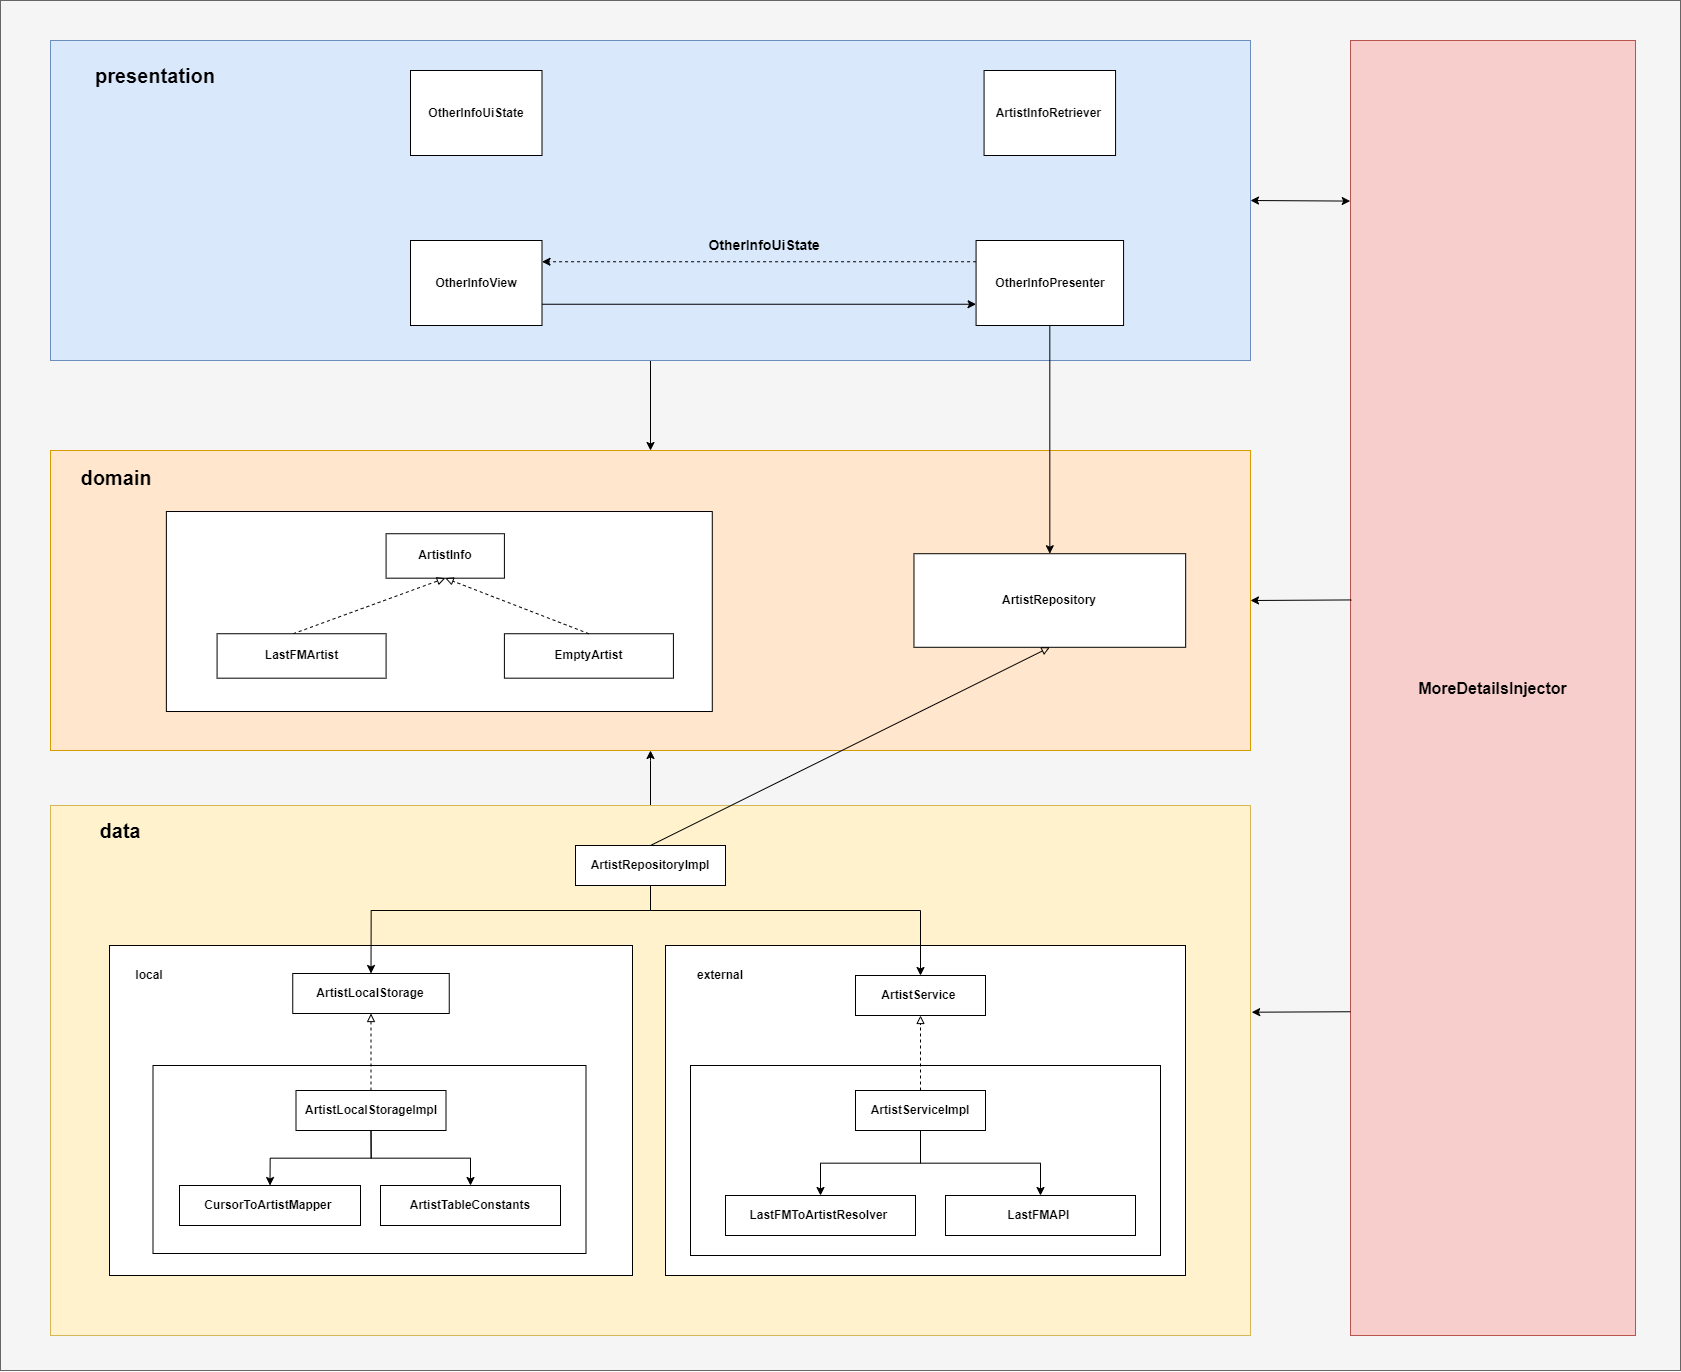

The diagram above was exported from draw.io. Its source (the exported page's mxGraphModel, read from the mxfile embedded in the PNG):
<mxGraphModel dx="2933" dy="2816" grid="1" gridSize="10" guides="1" tooltips="1" connect="1" arrows="1" fold="1" page="1" pageScale="1" pageWidth="827" pageHeight="1169" math="0" shadow="0">
  <root>
    <mxCell id="0" />
    <mxCell id="1" parent="0" />
    <mxCell id="d39Dx7wxDO9s2fLjtbJ3-17" value="" style="rounded=0;whiteSpace=wrap;html=1;fillColor=#f5f5f5;fontColor=#333333;strokeColor=#666666;" vertex="1" parent="1">
      <mxGeometry x="180" y="-1130" width="1680" height="1370" as="geometry" />
    </mxCell>
    <mxCell id="CLG56y0QV-HGGjWqqhSM-83" value="" style="group;fillColor=#ffe6cc;strokeColor=#d79b00;" parent="1" vertex="1" connectable="0">
      <mxGeometry x="230" y="-680" width="1200" height="300" as="geometry" />
    </mxCell>
    <mxCell id="CLG56y0QV-HGGjWqqhSM-65" value="" style="rounded=0;whiteSpace=wrap;html=1;fillColor=#ffe6cc;strokeColor=#d79b00;" parent="CLG56y0QV-HGGjWqqhSM-83" vertex="1">
      <mxGeometry width="1200" height="300.00000000000006" as="geometry" />
    </mxCell>
    <mxCell id="CLG56y0QV-HGGjWqqhSM-9" value="&lt;b&gt;ArtistRepository&lt;/b&gt;" style="rounded=0;whiteSpace=wrap;html=1;" parent="CLG56y0QV-HGGjWqqhSM-83" vertex="1">
      <mxGeometry x="863.4703448275861" y="103.22105263157896" width="271.6965517241379" height="93.56842105263158" as="geometry" />
    </mxCell>
    <mxCell id="CLG56y0QV-HGGjWqqhSM-93" value="&lt;b&gt;&lt;font style=&quot;font-size: 20px;&quot;&gt;domain&lt;/font&gt;&lt;/b&gt;" style="text;html=1;strokeColor=none;fillColor=none;align=center;verticalAlign=middle;whiteSpace=wrap;rounded=0;" parent="CLG56y0QV-HGGjWqqhSM-83" vertex="1">
      <mxGeometry x="-9.998275862068965" y="9.999491525423728" width="152.11267605633802" height="33.33333333333334" as="geometry" />
    </mxCell>
    <mxCell id="CLG56y0QV-HGGjWqqhSM-62" value="" style="group" parent="CLG56y0QV-HGGjWqqhSM-83" vertex="1" connectable="0">
      <mxGeometry x="115.86836328314716" y="61.0135593220339" width="545.9154929577464" height="200" as="geometry" />
    </mxCell>
    <mxCell id="CLG56y0QV-HGGjWqqhSM-61" value="" style="rounded=0;whiteSpace=wrap;html=1;" parent="CLG56y0QV-HGGjWqqhSM-62" vertex="1">
      <mxGeometry width="545.9154929577464" height="200" as="geometry" />
    </mxCell>
    <mxCell id="CLG56y0QV-HGGjWqqhSM-4" value="&lt;b&gt;ArtistInfo&lt;/b&gt;" style="rounded=0;whiteSpace=wrap;html=1;" parent="CLG56y0QV-HGGjWqqhSM-62" vertex="1">
      <mxGeometry x="219.7183098591549" y="22.222222222222225" width="118.30985915492957" height="44.44444444444445" as="geometry" />
    </mxCell>
    <mxCell id="CLG56y0QV-HGGjWqqhSM-47" value="&lt;b&gt;EmptyArtist&lt;/b&gt;" style="rounded=0;whiteSpace=wrap;html=1;" parent="CLG56y0QV-HGGjWqqhSM-62" vertex="1">
      <mxGeometry x="338.0281690140845" y="122.22222222222224" width="169.01408450704224" height="44.44444444444445" as="geometry" />
    </mxCell>
    <mxCell id="CLG56y0QV-HGGjWqqhSM-49" value="" style="endArrow=block;html=1;rounded=0;exitX=0.5;exitY=0;exitDx=0;exitDy=0;entryX=0.5;entryY=1;entryDx=0;entryDy=0;dashed=1;endFill=0;" parent="CLG56y0QV-HGGjWqqhSM-62" target="CLG56y0QV-HGGjWqqhSM-4" edge="1">
      <mxGeometry width="50" height="50" relative="1" as="geometry">
        <mxPoint x="126.76056338028177" y="122.22222222222221" as="sourcePoint" />
        <mxPoint x="321.12676056338023" y="-77.77777777777777" as="targetPoint" />
      </mxGeometry>
    </mxCell>
    <mxCell id="CLG56y0QV-HGGjWqqhSM-50" value="" style="endArrow=block;html=1;rounded=0;exitX=0.5;exitY=0;exitDx=0;exitDy=0;entryX=0.5;entryY=1;entryDx=0;entryDy=0;dashed=1;endFill=0;" parent="CLG56y0QV-HGGjWqqhSM-62" source="CLG56y0QV-HGGjWqqhSM-47" target="CLG56y0QV-HGGjWqqhSM-4" edge="1">
      <mxGeometry width="50" height="50" relative="1" as="geometry">
        <mxPoint x="236.61971830985914" y="-22.222222222222225" as="sourcePoint" />
        <mxPoint x="321.12676056338023" y="-77.77777777777777" as="targetPoint" />
      </mxGeometry>
    </mxCell>
    <mxCell id="d39Dx7wxDO9s2fLjtbJ3-9" value="&lt;b&gt;LastFMArtist&lt;/b&gt;" style="rounded=0;whiteSpace=wrap;html=1;" vertex="1" parent="CLG56y0QV-HGGjWqqhSM-62">
      <mxGeometry x="50.70678970373968" y="122.22222222222221" width="169.01408450704224" height="44.44444444444445" as="geometry" />
    </mxCell>
    <mxCell id="d39Dx7wxDO9s2fLjtbJ3-12" style="edgeStyle=orthogonalEdgeStyle;rounded=0;orthogonalLoop=1;jettySize=auto;html=1;exitX=0.5;exitY=1;exitDx=0;exitDy=0;entryX=0.5;entryY=0;entryDx=0;entryDy=0;" edge="1" parent="1" source="CLG56y0QV-HGGjWqqhSM-82" target="CLG56y0QV-HGGjWqqhSM-65">
      <mxGeometry relative="1" as="geometry" />
    </mxCell>
    <mxCell id="CLG56y0QV-HGGjWqqhSM-82" value="" style="rounded=0;whiteSpace=wrap;html=1;fillColor=#dae8fc;strokeColor=#6c8ebf;" parent="1" vertex="1">
      <mxGeometry x="230" y="-1090" width="1200" height="320" as="geometry" />
    </mxCell>
    <mxCell id="CLG56y0QV-HGGjWqqhSM-71" style="edgeStyle=orthogonalEdgeStyle;rounded=0;orthogonalLoop=1;jettySize=auto;html=1;exitX=0.5;exitY=0;exitDx=0;exitDy=0;" parent="1" source="CLG56y0QV-HGGjWqqhSM-63" target="CLG56y0QV-HGGjWqqhSM-65" edge="1">
      <mxGeometry relative="1" as="geometry">
        <mxPoint x="832" y="-385" as="targetPoint" />
        <Array as="points">
          <mxPoint x="830" y="-370" />
          <mxPoint x="830" y="-370" />
        </Array>
      </mxGeometry>
    </mxCell>
    <mxCell id="CLG56y0QV-HGGjWqqhSM-63" value="" style="rounded=0;whiteSpace=wrap;html=1;fillColor=#fff2cc;strokeColor=#d6b656;" parent="1" vertex="1">
      <mxGeometry x="230" y="-325" width="1200" height="530" as="geometry" />
    </mxCell>
    <mxCell id="CLG56y0QV-HGGjWqqhSM-2" value="&lt;b&gt;OtherInfoPresenter&lt;/b&gt;" style="rounded=0;whiteSpace=wrap;html=1;" parent="1" vertex="1">
      <mxGeometry x="1155.57" y="-890" width="147.5" height="85" as="geometry" />
    </mxCell>
    <mxCell id="d39Dx7wxDO9s2fLjtbJ3-3" style="edgeStyle=orthogonalEdgeStyle;rounded=0;orthogonalLoop=1;jettySize=auto;html=1;exitX=1;exitY=0.75;exitDx=0;exitDy=0;entryX=0;entryY=0.75;entryDx=0;entryDy=0;" edge="1" parent="1" source="CLG56y0QV-HGGjWqqhSM-3" target="CLG56y0QV-HGGjWqqhSM-2">
      <mxGeometry relative="1" as="geometry" />
    </mxCell>
    <mxCell id="CLG56y0QV-HGGjWqqhSM-3" value="&lt;b&gt;OtherInfoView&lt;/b&gt;" style="rounded=0;whiteSpace=wrap;html=1;" parent="1" vertex="1">
      <mxGeometry x="590" y="-890" width="131.5" height="85" as="geometry" />
    </mxCell>
    <mxCell id="CLG56y0QV-HGGjWqqhSM-5" value="&lt;b&gt;&lt;font style=&quot;font-size: 16px;&quot;&gt;MoreDetailsInjector&lt;/font&gt;&lt;/b&gt;" style="rounded=0;whiteSpace=wrap;html=1;fillColor=#f8cecc;strokeColor=#b85450;" parent="1" vertex="1">
      <mxGeometry x="1530" y="-1090" width="285" height="1295" as="geometry" />
    </mxCell>
    <mxCell id="CLG56y0QV-HGGjWqqhSM-31" value="" style="group" parent="1" vertex="1" connectable="0">
      <mxGeometry x="289" y="-185" width="523" height="330" as="geometry" />
    </mxCell>
    <mxCell id="CLG56y0QV-HGGjWqqhSM-30" value="" style="rounded=0;whiteSpace=wrap;html=1;" parent="CLG56y0QV-HGGjWqqhSM-31" vertex="1">
      <mxGeometry width="523" height="330" as="geometry" />
    </mxCell>
    <mxCell id="CLG56y0QV-HGGjWqqhSM-28" value="" style="rounded=0;whiteSpace=wrap;html=1;" parent="CLG56y0QV-HGGjWqqhSM-31" vertex="1">
      <mxGeometry x="43.5" y="120" width="433" height="188" as="geometry" />
    </mxCell>
    <mxCell id="CLG56y0QV-HGGjWqqhSM-8" value="&lt;b&gt;ArtistLocalStorage&lt;/b&gt;" style="rounded=0;whiteSpace=wrap;html=1;" parent="CLG56y0QV-HGGjWqqhSM-31" vertex="1">
      <mxGeometry x="183.25" y="28" width="156.5" height="40" as="geometry" />
    </mxCell>
    <mxCell id="CLG56y0QV-HGGjWqqhSM-23" style="edgeStyle=orthogonalEdgeStyle;rounded=0;orthogonalLoop=1;jettySize=auto;html=1;exitX=0.5;exitY=0;exitDx=0;exitDy=0;entryX=0.5;entryY=1;entryDx=0;entryDy=0;dashed=1;endArrow=block;endFill=0;" parent="CLG56y0QV-HGGjWqqhSM-31" source="CLG56y0QV-HGGjWqqhSM-22" target="CLG56y0QV-HGGjWqqhSM-8" edge="1">
      <mxGeometry relative="1" as="geometry" />
    </mxCell>
    <mxCell id="CLG56y0QV-HGGjWqqhSM-22" value="&lt;b&gt;ArtistLocalStorageImpl&lt;/b&gt;" style="rounded=0;whiteSpace=wrap;html=1;" parent="CLG56y0QV-HGGjWqqhSM-31" vertex="1">
      <mxGeometry x="186.5" y="145" width="150" height="40" as="geometry" />
    </mxCell>
    <mxCell id="CLG56y0QV-HGGjWqqhSM-24" value="&lt;b&gt;CursorToArtistMapper&amp;nbsp;&lt;/b&gt;" style="rounded=0;whiteSpace=wrap;html=1;" parent="CLG56y0QV-HGGjWqqhSM-31" vertex="1">
      <mxGeometry x="70" y="240" width="181" height="40" as="geometry" />
    </mxCell>
    <mxCell id="CLG56y0QV-HGGjWqqhSM-26" style="edgeStyle=orthogonalEdgeStyle;rounded=0;orthogonalLoop=1;jettySize=auto;html=1;exitX=0.5;exitY=1;exitDx=0;exitDy=0;entryX=0.5;entryY=0;entryDx=0;entryDy=0;" parent="CLG56y0QV-HGGjWqqhSM-31" source="CLG56y0QV-HGGjWqqhSM-22" target="CLG56y0QV-HGGjWqqhSM-24" edge="1">
      <mxGeometry relative="1" as="geometry" />
    </mxCell>
    <mxCell id="CLG56y0QV-HGGjWqqhSM-25" value="&lt;b&gt;ArtistTableConstants&lt;/b&gt;" style="rounded=0;whiteSpace=wrap;html=1;" parent="CLG56y0QV-HGGjWqqhSM-31" vertex="1">
      <mxGeometry x="271" y="240" width="180" height="40" as="geometry" />
    </mxCell>
    <mxCell id="CLG56y0QV-HGGjWqqhSM-27" style="edgeStyle=orthogonalEdgeStyle;rounded=0;orthogonalLoop=1;jettySize=auto;html=1;exitX=0.5;exitY=1;exitDx=0;exitDy=0;entryX=0.5;entryY=0;entryDx=0;entryDy=0;" parent="CLG56y0QV-HGGjWqqhSM-31" source="CLG56y0QV-HGGjWqqhSM-22" target="CLG56y0QV-HGGjWqqhSM-25" edge="1">
      <mxGeometry relative="1" as="geometry" />
    </mxCell>
    <mxCell id="d39Dx7wxDO9s2fLjtbJ3-10" value="&lt;b&gt;local&lt;/b&gt;" style="text;html=1;strokeColor=none;fillColor=none;align=center;verticalAlign=middle;whiteSpace=wrap;rounded=0;" vertex="1" parent="CLG56y0QV-HGGjWqqhSM-31">
      <mxGeometry x="10" y="15" width="60" height="30" as="geometry" />
    </mxCell>
    <mxCell id="CLG56y0QV-HGGjWqqhSM-44" value="" style="group" parent="1" vertex="1" connectable="0">
      <mxGeometry x="845" y="-185" width="520" height="330" as="geometry" />
    </mxCell>
    <mxCell id="CLG56y0QV-HGGjWqqhSM-42" value="" style="rounded=0;whiteSpace=wrap;html=1;" parent="CLG56y0QV-HGGjWqqhSM-44" vertex="1">
      <mxGeometry width="520" height="330" as="geometry" />
    </mxCell>
    <mxCell id="CLG56y0QV-HGGjWqqhSM-40" value="" style="rounded=0;whiteSpace=wrap;html=1;" parent="CLG56y0QV-HGGjWqqhSM-44" vertex="1">
      <mxGeometry x="25" y="120" width="470" height="190" as="geometry" />
    </mxCell>
    <mxCell id="CLG56y0QV-HGGjWqqhSM-10" value="&lt;b&gt;ArtistService&amp;nbsp;&lt;/b&gt;" style="rounded=0;whiteSpace=wrap;html=1;" parent="CLG56y0QV-HGGjWqqhSM-44" vertex="1">
      <mxGeometry x="190" y="30" width="130" height="40" as="geometry" />
    </mxCell>
    <mxCell id="CLG56y0QV-HGGjWqqhSM-34" style="edgeStyle=orthogonalEdgeStyle;rounded=0;orthogonalLoop=1;jettySize=auto;html=1;exitX=0.5;exitY=0;exitDx=0;exitDy=0;entryX=0.5;entryY=1;entryDx=0;entryDy=0;dashed=1;endArrow=block;endFill=0;" parent="CLG56y0QV-HGGjWqqhSM-44" source="CLG56y0QV-HGGjWqqhSM-33" target="CLG56y0QV-HGGjWqqhSM-10" edge="1">
      <mxGeometry relative="1" as="geometry" />
    </mxCell>
    <mxCell id="CLG56y0QV-HGGjWqqhSM-33" value="&lt;b&gt;ArtistServiceImpl&lt;/b&gt;" style="rounded=0;whiteSpace=wrap;html=1;" parent="CLG56y0QV-HGGjWqqhSM-44" vertex="1">
      <mxGeometry x="190" y="145" width="130" height="40" as="geometry" />
    </mxCell>
    <mxCell id="CLG56y0QV-HGGjWqqhSM-35" value="&lt;b&gt;LastFMToArtistResolver&amp;nbsp;&lt;/b&gt;" style="rounded=0;whiteSpace=wrap;html=1;" parent="CLG56y0QV-HGGjWqqhSM-44" vertex="1">
      <mxGeometry x="60" y="250" width="190" height="40" as="geometry" />
    </mxCell>
    <mxCell id="CLG56y0QV-HGGjWqqhSM-39" style="edgeStyle=orthogonalEdgeStyle;rounded=0;orthogonalLoop=1;jettySize=auto;html=1;exitX=0.5;exitY=1;exitDx=0;exitDy=0;entryX=0.5;entryY=0;entryDx=0;entryDy=0;" parent="CLG56y0QV-HGGjWqqhSM-44" source="CLG56y0QV-HGGjWqqhSM-33" target="CLG56y0QV-HGGjWqqhSM-35" edge="1">
      <mxGeometry relative="1" as="geometry" />
    </mxCell>
    <mxCell id="CLG56y0QV-HGGjWqqhSM-36" value="&lt;b&gt;LastFMAPI&amp;nbsp;&lt;/b&gt;" style="rounded=0;whiteSpace=wrap;html=1;" parent="CLG56y0QV-HGGjWqqhSM-44" vertex="1">
      <mxGeometry x="280" y="250" width="190" height="40" as="geometry" />
    </mxCell>
    <mxCell id="CLG56y0QV-HGGjWqqhSM-38" style="edgeStyle=orthogonalEdgeStyle;rounded=0;orthogonalLoop=1;jettySize=auto;html=1;exitX=0.5;exitY=1;exitDx=0;exitDy=0;entryX=0.5;entryY=0;entryDx=0;entryDy=0;" parent="CLG56y0QV-HGGjWqqhSM-44" source="CLG56y0QV-HGGjWqqhSM-33" target="CLG56y0QV-HGGjWqqhSM-36" edge="1">
      <mxGeometry relative="1" as="geometry" />
    </mxCell>
    <mxCell id="d39Dx7wxDO9s2fLjtbJ3-11" value="&lt;b&gt;external&lt;/b&gt;" style="text;html=1;strokeColor=none;fillColor=none;align=center;verticalAlign=middle;whiteSpace=wrap;rounded=0;" vertex="1" parent="CLG56y0QV-HGGjWqqhSM-44">
      <mxGeometry x="25" y="15" width="60" height="30" as="geometry" />
    </mxCell>
    <mxCell id="CLG56y0QV-HGGjWqqhSM-67" value="&lt;b&gt;ArtistRepositoryImpl&lt;/b&gt;" style="rounded=0;whiteSpace=wrap;html=1;" parent="1" vertex="1">
      <mxGeometry x="755" y="-285" width="150" height="40" as="geometry" />
    </mxCell>
    <mxCell id="CLG56y0QV-HGGjWqqhSM-68" value="" style="endArrow=classic;html=1;rounded=0;exitX=0.5;exitY=1;exitDx=0;exitDy=0;entryX=0.5;entryY=0;entryDx=0;entryDy=0;edgeStyle=orthogonalEdgeStyle;" parent="1" source="CLG56y0QV-HGGjWqqhSM-67" target="CLG56y0QV-HGGjWqqhSM-8" edge="1">
      <mxGeometry width="50" height="50" relative="1" as="geometry">
        <mxPoint x="635" y="-255" as="sourcePoint" />
        <mxPoint x="685" y="-305" as="targetPoint" />
        <Array as="points">
          <mxPoint x="830" y="-220" />
          <mxPoint x="551" y="-220" />
        </Array>
      </mxGeometry>
    </mxCell>
    <mxCell id="CLG56y0QV-HGGjWqqhSM-69" value="" style="endArrow=classic;html=1;rounded=0;exitX=0.5;exitY=1;exitDx=0;exitDy=0;entryX=0.5;entryY=0;entryDx=0;entryDy=0;edgeStyle=orthogonalEdgeStyle;" parent="1" source="CLG56y0QV-HGGjWqqhSM-67" target="CLG56y0QV-HGGjWqqhSM-10" edge="1">
      <mxGeometry width="50" height="50" relative="1" as="geometry">
        <mxPoint x="635" y="-255" as="sourcePoint" />
        <mxPoint x="685" y="-305" as="targetPoint" />
        <Array as="points">
          <mxPoint x="830" y="-220" />
          <mxPoint x="1100" y="-220" />
        </Array>
      </mxGeometry>
    </mxCell>
    <mxCell id="CLG56y0QV-HGGjWqqhSM-70" value="" style="endArrow=block;html=1;rounded=0;exitX=0.5;exitY=0;exitDx=0;exitDy=0;entryX=0.5;entryY=1;entryDx=0;entryDy=0;endFill=0;" parent="1" source="CLG56y0QV-HGGjWqqhSM-67" target="CLG56y0QV-HGGjWqqhSM-9" edge="1">
      <mxGeometry width="50" height="50" relative="1" as="geometry">
        <mxPoint x="635" y="-475" as="sourcePoint" />
        <mxPoint x="685" y="-525" as="targetPoint" />
      </mxGeometry>
    </mxCell>
    <mxCell id="CLG56y0QV-HGGjWqqhSM-72" value="" style="endArrow=classic;html=1;rounded=0;exitX=0.5;exitY=1;exitDx=0;exitDy=0;entryX=0.5;entryY=0;entryDx=0;entryDy=0;" parent="1" source="CLG56y0QV-HGGjWqqhSM-2" target="CLG56y0QV-HGGjWqqhSM-9" edge="1">
      <mxGeometry width="50" height="50" relative="1" as="geometry">
        <mxPoint x="915" y="-535" as="sourcePoint" />
        <mxPoint x="965" y="-585" as="targetPoint" />
      </mxGeometry>
    </mxCell>
    <mxCell id="CLG56y0QV-HGGjWqqhSM-73" value="" style="endArrow=classic;html=1;rounded=0;exitX=0;exitY=0.25;exitDx=0;exitDy=0;entryX=1;entryY=0.25;entryDx=0;entryDy=0;dashed=1;" parent="1" source="CLG56y0QV-HGGjWqqhSM-2" target="CLG56y0QV-HGGjWqqhSM-3" edge="1">
      <mxGeometry width="50" height="50" relative="1" as="geometry">
        <mxPoint x="915" y="-665" as="sourcePoint" />
        <mxPoint x="965" y="-715" as="targetPoint" />
      </mxGeometry>
    </mxCell>
    <mxCell id="CLG56y0QV-HGGjWqqhSM-78" value="&lt;b&gt;&lt;font style=&quot;font-size: 14px;&quot;&gt;OtherInfoUiState&lt;/font&gt;&lt;/b&gt;" style="text;html=1;strokeColor=none;fillColor=none;align=center;verticalAlign=middle;whiteSpace=wrap;rounded=0;" parent="1" vertex="1">
      <mxGeometry x="905" y="-900" width="78" height="30" as="geometry" />
    </mxCell>
    <mxCell id="CLG56y0QV-HGGjWqqhSM-86" value="" style="endArrow=classic;html=1;rounded=0;exitX=-0.001;exitY=0.124;exitDx=0;exitDy=0;startArrow=classic;startFill=1;exitPerimeter=0;entryX=1;entryY=0.5;entryDx=0;entryDy=0;" parent="1" source="CLG56y0QV-HGGjWqqhSM-5" target="CLG56y0QV-HGGjWqqhSM-82" edge="1">
      <mxGeometry width="50" height="50" relative="1" as="geometry">
        <mxPoint x="1105" y="-725" as="sourcePoint" />
        <mxPoint x="1180" y="-930" as="targetPoint" />
      </mxGeometry>
    </mxCell>
    <mxCell id="CLG56y0QV-HGGjWqqhSM-87" value="" style="endArrow=classic;html=1;rounded=0;entryX=1;entryY=0.5;entryDx=0;entryDy=0;exitX=0.003;exitY=0.432;exitDx=0;exitDy=0;exitPerimeter=0;" parent="1" source="CLG56y0QV-HGGjWqqhSM-5" target="CLG56y0QV-HGGjWqqhSM-65" edge="1">
      <mxGeometry width="50" height="50" relative="1" as="geometry">
        <mxPoint x="1510" y="-527" as="sourcePoint" />
        <mxPoint x="1155" y="-555" as="targetPoint" />
      </mxGeometry>
    </mxCell>
    <mxCell id="CLG56y0QV-HGGjWqqhSM-88" value="" style="endArrow=classic;html=1;rounded=0;exitX=0;exitY=0.75;exitDx=0;exitDy=0;entryX=1.001;entryY=0.39;entryDx=0;entryDy=0;entryPerimeter=0;" parent="1" source="CLG56y0QV-HGGjWqqhSM-5" target="CLG56y0QV-HGGjWqqhSM-63" edge="1">
      <mxGeometry width="50" height="50" relative="1" as="geometry">
        <mxPoint x="1105" y="185" as="sourcePoint" />
        <mxPoint x="1430" y="-94" as="targetPoint" />
      </mxGeometry>
    </mxCell>
    <mxCell id="CLG56y0QV-HGGjWqqhSM-92" value="&lt;b&gt;&lt;font style=&quot;font-size: 20px;&quot;&gt;data&lt;/font&gt;&lt;/b&gt;" style="text;html=1;strokeColor=none;fillColor=none;align=center;verticalAlign=middle;whiteSpace=wrap;rounded=0;" parent="1" vertex="1">
      <mxGeometry x="270" y="-315" width="60" height="30" as="geometry" />
    </mxCell>
    <mxCell id="CLG56y0QV-HGGjWqqhSM-94" value="&lt;b&gt;&lt;font style=&quot;font-size: 20px;&quot;&gt;presentation&lt;/font&gt;&lt;/b&gt;" style="text;html=1;strokeColor=none;fillColor=none;align=center;verticalAlign=middle;whiteSpace=wrap;rounded=0;" parent="1" vertex="1">
      <mxGeometry x="270" y="-1070" width="130" height="30" as="geometry" />
    </mxCell>
    <mxCell id="d39Dx7wxDO9s2fLjtbJ3-14" value="&lt;b&gt;OtherInfoUiState&lt;/b&gt;" style="rounded=0;whiteSpace=wrap;html=1;" vertex="1" parent="1">
      <mxGeometry x="590" y="-1060" width="131.5" height="85" as="geometry" />
    </mxCell>
    <mxCell id="d39Dx7wxDO9s2fLjtbJ3-15" value="&lt;b&gt;ArtistInfoRetriever&amp;nbsp;&lt;/b&gt;" style="rounded=0;whiteSpace=wrap;html=1;" vertex="1" parent="1">
      <mxGeometry x="1163.57" y="-1060" width="131.5" height="85" as="geometry" />
    </mxCell>
  </root>
</mxGraphModel>